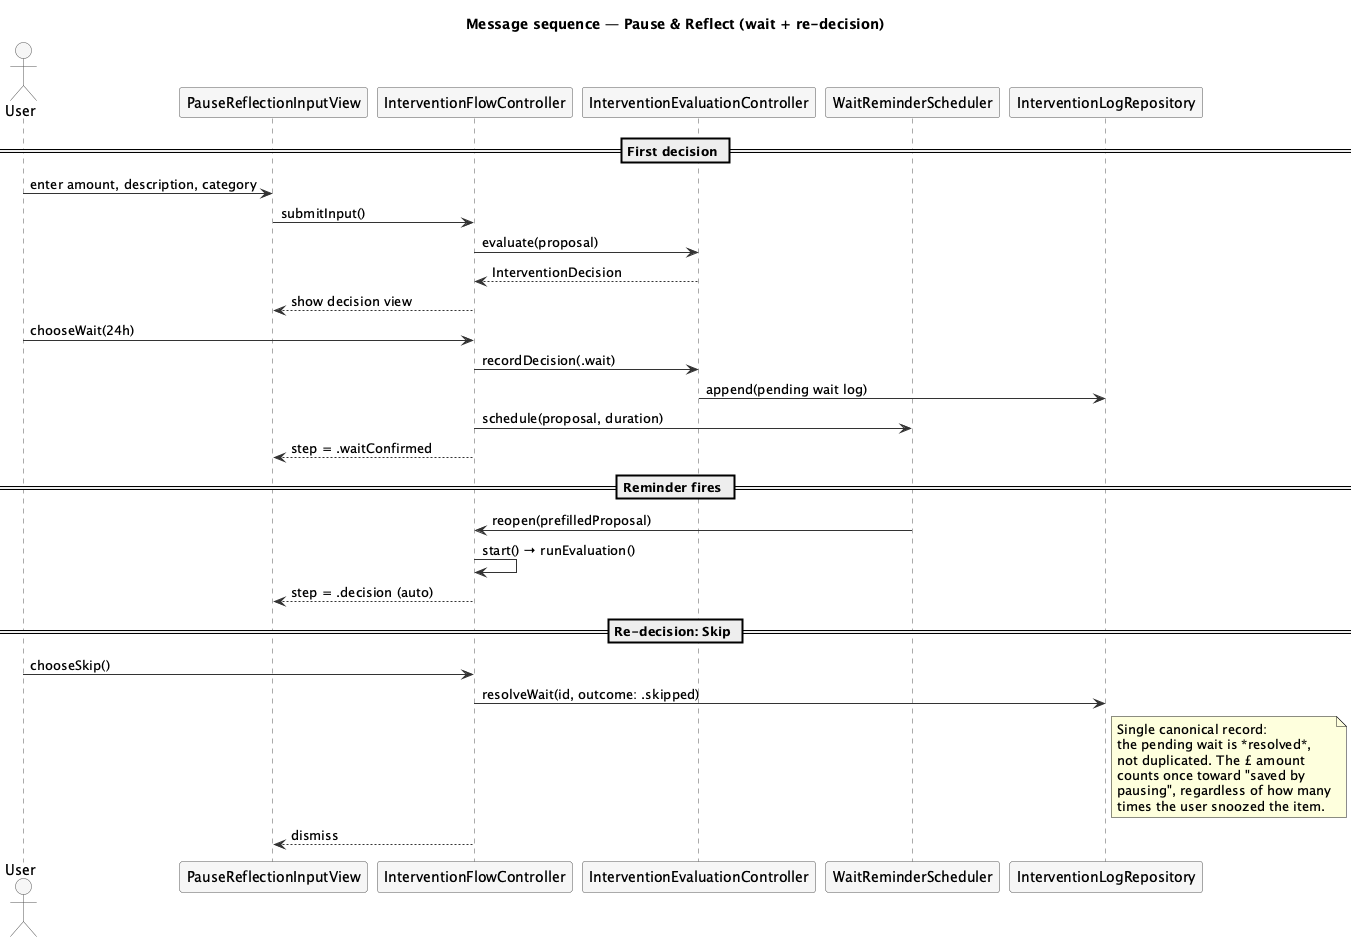

The diagram above was rendered by PlantUML. Its source (embedded in the PNG):
@startuml Sequence_PauseReflect_WaitRedecision
title Message sequence — Pause & Reflect (wait + re-decision)

skinparam shadowing false
skinparam sequence {
  ArrowColor #333333
  LifeLineBorderColor #555555
  ParticipantBorderColor #555555
  ParticipantBackgroundColor #F6F6F6
  ActorBorderColor #555555
  ActorBackgroundColor #F6F6F6
}

actor User
participant "PauseReflectionInputView"          as Input
participant "InterventionFlowController"       as Flow
participant "InterventionEvaluationController"    as UseCase
participant "WaitReminderScheduler"          as Sched
participant "InterventionLogRepository"      as LogRepo

== First decision ==
User -> Input : enter amount, description, category
Input -> Flow : submitInput()
Flow  -> UseCase : evaluate(proposal)
UseCase --> Flow : InterventionDecision
Flow  --> Input  : show decision view

User -> Flow : chooseWait(24h)
Flow -> UseCase : recordDecision(.wait)
UseCase -> LogRepo : append(pending wait log)
Flow -> Sched : schedule(proposal, duration)
Flow --> Input : step = .waitConfirmed

== Reminder fires ==
Sched -> Flow : reopen(prefilledProposal)
Flow -> Flow  : start() → runEvaluation()
Flow --> Input : step = .decision (auto)

== Re-decision: Skip ==
User -> Flow : chooseSkip()
Flow -> LogRepo : resolveWait(id, outcome: .skipped)
note right of LogRepo
  Single canonical record:
  the pending wait is *resolved*,
  not duplicated. The £ amount
  counts once toward "saved by
  pausing", regardless of how many
  times the user snoozed the item.
end note
Flow --> Input : dismiss

@enduml